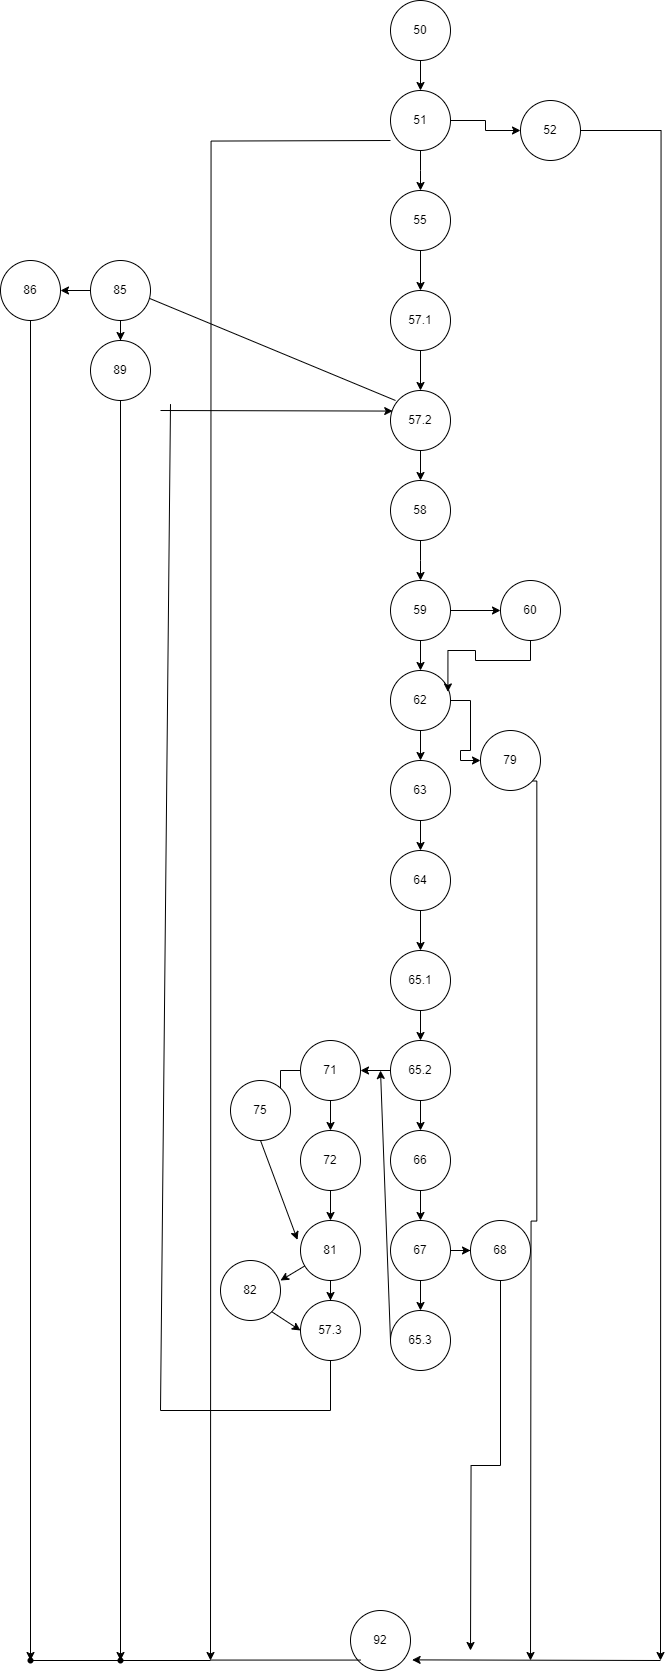

The diagram above was exported from draw.io. Its source (the exported page's mxGraphModel, read from the mxfile embedded in the PNG):
<mxGraphModel dx="2102" dy="1719" grid="1" gridSize="10" guides="1" tooltips="1" connect="1" arrows="1" fold="1" page="1" pageScale="1" pageWidth="850" pageHeight="1100" math="0" shadow="0">
  <root>
    <mxCell id="0" />
    <mxCell id="1" parent="0" />
    <mxCell id="c8WMzxkvQew1vBvVQTBm-8" style="edgeStyle=orthogonalEdgeStyle;rounded=0;orthogonalLoop=1;jettySize=auto;html=1;exitX=0;exitY=0.5;exitDx=0;exitDy=0;" edge="1" parent="1">
      <mxGeometry relative="1" as="geometry">
        <mxPoint x="190" y="1600" as="targetPoint" />
        <mxPoint x="370" y="80" as="sourcePoint" />
      </mxGeometry>
    </mxCell>
    <mxCell id="c8WMzxkvQew1vBvVQTBm-10" style="edgeStyle=orthogonalEdgeStyle;rounded=0;orthogonalLoop=1;jettySize=auto;html=1;exitX=0.5;exitY=1;exitDx=0;exitDy=0;" edge="1" parent="1" source="c8WMzxkvQew1vBvVQTBm-1">
      <mxGeometry relative="1" as="geometry">
        <mxPoint x="400" y="130" as="targetPoint" />
      </mxGeometry>
    </mxCell>
    <mxCell id="c8WMzxkvQew1vBvVQTBm-28" style="edgeStyle=orthogonalEdgeStyle;rounded=0;orthogonalLoop=1;jettySize=auto;html=1;exitX=1;exitY=0.5;exitDx=0;exitDy=0;" edge="1" parent="1" source="c8WMzxkvQew1vBvVQTBm-1" target="c8WMzxkvQew1vBvVQTBm-7">
      <mxGeometry relative="1" as="geometry" />
    </mxCell>
    <mxCell id="c8WMzxkvQew1vBvVQTBm-1" value="51" style="ellipse;whiteSpace=wrap;html=1;" vertex="1" parent="1">
      <mxGeometry x="370" y="30" width="60" height="60" as="geometry" />
    </mxCell>
    <mxCell id="c8WMzxkvQew1vBvVQTBm-12" style="edgeStyle=orthogonalEdgeStyle;rounded=0;orthogonalLoop=1;jettySize=auto;html=1;exitX=1;exitY=0.5;exitDx=0;exitDy=0;" edge="1" parent="1" source="c8WMzxkvQew1vBvVQTBm-7">
      <mxGeometry relative="1" as="geometry">
        <mxPoint x="640" y="1600" as="targetPoint" />
      </mxGeometry>
    </mxCell>
    <mxCell id="c8WMzxkvQew1vBvVQTBm-7" value="52" style="ellipse;whiteSpace=wrap;html=1;" vertex="1" parent="1">
      <mxGeometry x="500" y="40" width="60" height="60" as="geometry" />
    </mxCell>
    <mxCell id="c8WMzxkvQew1vBvVQTBm-15" style="edgeStyle=orthogonalEdgeStyle;rounded=0;orthogonalLoop=1;jettySize=auto;html=1;exitX=0.5;exitY=1;exitDx=0;exitDy=0;entryX=0.5;entryY=0;entryDx=0;entryDy=0;" edge="1" parent="1" source="c8WMzxkvQew1vBvVQTBm-11" target="c8WMzxkvQew1vBvVQTBm-14">
      <mxGeometry relative="1" as="geometry" />
    </mxCell>
    <mxCell id="c8WMzxkvQew1vBvVQTBm-11" value="55" style="ellipse;whiteSpace=wrap;html=1;" vertex="1" parent="1">
      <mxGeometry x="370" y="130" width="60" height="60" as="geometry" />
    </mxCell>
    <mxCell id="c8WMzxkvQew1vBvVQTBm-17" style="edgeStyle=orthogonalEdgeStyle;rounded=0;orthogonalLoop=1;jettySize=auto;html=1;exitX=0.5;exitY=1;exitDx=0;exitDy=0;" edge="1" parent="1" source="c8WMzxkvQew1vBvVQTBm-14" target="c8WMzxkvQew1vBvVQTBm-16">
      <mxGeometry relative="1" as="geometry" />
    </mxCell>
    <mxCell id="c8WMzxkvQew1vBvVQTBm-14" value="57.1" style="ellipse;whiteSpace=wrap;html=1;" vertex="1" parent="1">
      <mxGeometry x="370" y="230" width="60" height="60" as="geometry" />
    </mxCell>
    <mxCell id="c8WMzxkvQew1vBvVQTBm-19" style="edgeStyle=orthogonalEdgeStyle;rounded=0;orthogonalLoop=1;jettySize=auto;html=1;exitX=0.5;exitY=1;exitDx=0;exitDy=0;entryX=0.5;entryY=0;entryDx=0;entryDy=0;" edge="1" parent="1" source="c8WMzxkvQew1vBvVQTBm-16" target="c8WMzxkvQew1vBvVQTBm-18">
      <mxGeometry relative="1" as="geometry" />
    </mxCell>
    <mxCell id="c8WMzxkvQew1vBvVQTBm-16" value="57.2" style="ellipse;whiteSpace=wrap;html=1;" vertex="1" parent="1">
      <mxGeometry x="370" y="330" width="60" height="60" as="geometry" />
    </mxCell>
    <mxCell id="c8WMzxkvQew1vBvVQTBm-21" style="edgeStyle=orthogonalEdgeStyle;rounded=0;orthogonalLoop=1;jettySize=auto;html=1;exitX=0.5;exitY=1;exitDx=0;exitDy=0;" edge="1" parent="1" source="c8WMzxkvQew1vBvVQTBm-18">
      <mxGeometry relative="1" as="geometry">
        <mxPoint x="400" y="520" as="targetPoint" />
      </mxGeometry>
    </mxCell>
    <mxCell id="c8WMzxkvQew1vBvVQTBm-18" value="58" style="ellipse;whiteSpace=wrap;html=1;" vertex="1" parent="1">
      <mxGeometry x="370" y="420" width="60" height="60" as="geometry" />
    </mxCell>
    <mxCell id="c8WMzxkvQew1vBvVQTBm-23" value="" style="edgeStyle=orthogonalEdgeStyle;rounded=0;orthogonalLoop=1;jettySize=auto;html=1;" edge="1" parent="1" source="c8WMzxkvQew1vBvVQTBm-22" target="c8WMzxkvQew1vBvVQTBm-1">
      <mxGeometry relative="1" as="geometry" />
    </mxCell>
    <mxCell id="c8WMzxkvQew1vBvVQTBm-22" value="50" style="ellipse;whiteSpace=wrap;html=1;" vertex="1" parent="1">
      <mxGeometry x="370" y="-60" width="60" height="60" as="geometry" />
    </mxCell>
    <mxCell id="c8WMzxkvQew1vBvVQTBm-24" value="92" style="ellipse;whiteSpace=wrap;html=1;" vertex="1" parent="1">
      <mxGeometry x="330" y="1550" width="60" height="60" as="geometry" />
    </mxCell>
    <mxCell id="c8WMzxkvQew1vBvVQTBm-27" value="" style="endArrow=classic;html=1;rounded=0;entryX=1.027;entryY=0.823;entryDx=0;entryDy=0;entryPerimeter=0;" edge="1" parent="1" target="c8WMzxkvQew1vBvVQTBm-24">
      <mxGeometry width="50" height="50" relative="1" as="geometry">
        <mxPoint x="640" y="1600" as="sourcePoint" />
        <mxPoint x="580" y="1550" as="targetPoint" />
      </mxGeometry>
    </mxCell>
    <mxCell id="c8WMzxkvQew1vBvVQTBm-31" style="edgeStyle=orthogonalEdgeStyle;rounded=0;orthogonalLoop=1;jettySize=auto;html=1;entryX=0;entryY=0.5;entryDx=0;entryDy=0;" edge="1" parent="1" source="c8WMzxkvQew1vBvVQTBm-29" target="c8WMzxkvQew1vBvVQTBm-30">
      <mxGeometry relative="1" as="geometry" />
    </mxCell>
    <mxCell id="c8WMzxkvQew1vBvVQTBm-33" value="" style="edgeStyle=orthogonalEdgeStyle;rounded=0;orthogonalLoop=1;jettySize=auto;html=1;" edge="1" parent="1" source="c8WMzxkvQew1vBvVQTBm-29" target="c8WMzxkvQew1vBvVQTBm-32">
      <mxGeometry relative="1" as="geometry" />
    </mxCell>
    <mxCell id="c8WMzxkvQew1vBvVQTBm-29" value="59" style="ellipse;whiteSpace=wrap;html=1;" vertex="1" parent="1">
      <mxGeometry x="370" y="520" width="60" height="60" as="geometry" />
    </mxCell>
    <mxCell id="c8WMzxkvQew1vBvVQTBm-30" value="60" style="ellipse;whiteSpace=wrap;html=1;" vertex="1" parent="1">
      <mxGeometry x="480" y="520" width="60" height="60" as="geometry" />
    </mxCell>
    <mxCell id="c8WMzxkvQew1vBvVQTBm-36" value="" style="edgeStyle=orthogonalEdgeStyle;rounded=0;orthogonalLoop=1;jettySize=auto;html=1;" edge="1" parent="1" source="c8WMzxkvQew1vBvVQTBm-32" target="c8WMzxkvQew1vBvVQTBm-35">
      <mxGeometry relative="1" as="geometry" />
    </mxCell>
    <mxCell id="c8WMzxkvQew1vBvVQTBm-44" value="" style="edgeStyle=orthogonalEdgeStyle;rounded=0;orthogonalLoop=1;jettySize=auto;html=1;" edge="1" parent="1" source="c8WMzxkvQew1vBvVQTBm-32" target="c8WMzxkvQew1vBvVQTBm-43">
      <mxGeometry relative="1" as="geometry" />
    </mxCell>
    <mxCell id="c8WMzxkvQew1vBvVQTBm-32" value="62" style="ellipse;whiteSpace=wrap;html=1;" vertex="1" parent="1">
      <mxGeometry x="370" y="610" width="60" height="60" as="geometry" />
    </mxCell>
    <mxCell id="c8WMzxkvQew1vBvVQTBm-34" style="edgeStyle=orthogonalEdgeStyle;rounded=0;orthogonalLoop=1;jettySize=auto;html=1;exitX=0.5;exitY=1;exitDx=0;exitDy=0;entryX=0.957;entryY=0.357;entryDx=0;entryDy=0;entryPerimeter=0;" edge="1" parent="1" source="c8WMzxkvQew1vBvVQTBm-30" target="c8WMzxkvQew1vBvVQTBm-32">
      <mxGeometry relative="1" as="geometry" />
    </mxCell>
    <mxCell id="c8WMzxkvQew1vBvVQTBm-37" style="edgeStyle=orthogonalEdgeStyle;rounded=0;orthogonalLoop=1;jettySize=auto;html=1;exitX=0.763;exitY=1.05;exitDx=0;exitDy=0;exitPerimeter=0;" edge="1" parent="1">
      <mxGeometry relative="1" as="geometry">
        <mxPoint x="510" y="1600" as="targetPoint" />
        <mxPoint x="495.28" y="720" as="sourcePoint" />
      </mxGeometry>
    </mxCell>
    <mxCell id="c8WMzxkvQew1vBvVQTBm-35" value="79" style="ellipse;whiteSpace=wrap;html=1;" vertex="1" parent="1">
      <mxGeometry x="460" y="670" width="60" height="60" as="geometry" />
    </mxCell>
    <mxCell id="c8WMzxkvQew1vBvVQTBm-46" value="" style="edgeStyle=orthogonalEdgeStyle;rounded=0;orthogonalLoop=1;jettySize=auto;html=1;" edge="1" parent="1" source="c8WMzxkvQew1vBvVQTBm-43" target="c8WMzxkvQew1vBvVQTBm-45">
      <mxGeometry relative="1" as="geometry" />
    </mxCell>
    <mxCell id="c8WMzxkvQew1vBvVQTBm-43" value="63" style="ellipse;whiteSpace=wrap;html=1;" vertex="1" parent="1">
      <mxGeometry x="370" y="700" width="60" height="60" as="geometry" />
    </mxCell>
    <mxCell id="c8WMzxkvQew1vBvVQTBm-49" value="" style="edgeStyle=orthogonalEdgeStyle;rounded=0;orthogonalLoop=1;jettySize=auto;html=1;" edge="1" parent="1" source="c8WMzxkvQew1vBvVQTBm-45" target="c8WMzxkvQew1vBvVQTBm-47">
      <mxGeometry relative="1" as="geometry" />
    </mxCell>
    <mxCell id="c8WMzxkvQew1vBvVQTBm-45" value="64" style="ellipse;whiteSpace=wrap;html=1;" vertex="1" parent="1">
      <mxGeometry x="370" y="790" width="60" height="60" as="geometry" />
    </mxCell>
    <mxCell id="c8WMzxkvQew1vBvVQTBm-51" value="" style="edgeStyle=orthogonalEdgeStyle;rounded=0;orthogonalLoop=1;jettySize=auto;html=1;" edge="1" parent="1" source="c8WMzxkvQew1vBvVQTBm-47" target="c8WMzxkvQew1vBvVQTBm-50">
      <mxGeometry relative="1" as="geometry" />
    </mxCell>
    <mxCell id="c8WMzxkvQew1vBvVQTBm-47" value="65.1" style="ellipse;whiteSpace=wrap;html=1;" vertex="1" parent="1">
      <mxGeometry x="370" y="890" width="60" height="60" as="geometry" />
    </mxCell>
    <mxCell id="c8WMzxkvQew1vBvVQTBm-53" value="" style="edgeStyle=orthogonalEdgeStyle;rounded=0;orthogonalLoop=1;jettySize=auto;html=1;" edge="1" parent="1" source="c8WMzxkvQew1vBvVQTBm-50" target="c8WMzxkvQew1vBvVQTBm-52">
      <mxGeometry relative="1" as="geometry" />
    </mxCell>
    <mxCell id="c8WMzxkvQew1vBvVQTBm-67" value="" style="edgeStyle=orthogonalEdgeStyle;rounded=0;orthogonalLoop=1;jettySize=auto;html=1;" edge="1" parent="1" source="c8WMzxkvQew1vBvVQTBm-50" target="c8WMzxkvQew1vBvVQTBm-66">
      <mxGeometry relative="1" as="geometry" />
    </mxCell>
    <mxCell id="c8WMzxkvQew1vBvVQTBm-50" value="65.2" style="ellipse;whiteSpace=wrap;html=1;" vertex="1" parent="1">
      <mxGeometry x="370" y="980" width="60" height="60" as="geometry" />
    </mxCell>
    <mxCell id="c8WMzxkvQew1vBvVQTBm-55" value="" style="edgeStyle=orthogonalEdgeStyle;rounded=0;orthogonalLoop=1;jettySize=auto;html=1;" edge="1" parent="1" source="c8WMzxkvQew1vBvVQTBm-52" target="c8WMzxkvQew1vBvVQTBm-54">
      <mxGeometry relative="1" as="geometry" />
    </mxCell>
    <mxCell id="c8WMzxkvQew1vBvVQTBm-57" value="" style="edgeStyle=orthogonalEdgeStyle;rounded=0;orthogonalLoop=1;jettySize=auto;html=1;" edge="1" parent="1" source="c8WMzxkvQew1vBvVQTBm-52" target="c8WMzxkvQew1vBvVQTBm-56">
      <mxGeometry relative="1" as="geometry" />
    </mxCell>
    <mxCell id="c8WMzxkvQew1vBvVQTBm-52" value="71" style="ellipse;whiteSpace=wrap;html=1;" vertex="1" parent="1">
      <mxGeometry x="280" y="980" width="60" height="60" as="geometry" />
    </mxCell>
    <mxCell id="c8WMzxkvQew1vBvVQTBm-54" value="75" style="ellipse;whiteSpace=wrap;html=1;" vertex="1" parent="1">
      <mxGeometry x="210" y="1020" width="60" height="60" as="geometry" />
    </mxCell>
    <mxCell id="c8WMzxkvQew1vBvVQTBm-59" value="" style="edgeStyle=orthogonalEdgeStyle;rounded=0;orthogonalLoop=1;jettySize=auto;html=1;" edge="1" parent="1" source="c8WMzxkvQew1vBvVQTBm-56" target="c8WMzxkvQew1vBvVQTBm-58">
      <mxGeometry relative="1" as="geometry" />
    </mxCell>
    <mxCell id="c8WMzxkvQew1vBvVQTBm-56" value="72" style="ellipse;whiteSpace=wrap;html=1;" vertex="1" parent="1">
      <mxGeometry x="280" y="1070" width="60" height="60" as="geometry" />
    </mxCell>
    <mxCell id="c8WMzxkvQew1vBvVQTBm-61" value="" style="edgeStyle=orthogonalEdgeStyle;rounded=0;orthogonalLoop=1;jettySize=auto;html=1;" edge="1" parent="1" source="c8WMzxkvQew1vBvVQTBm-58" target="c8WMzxkvQew1vBvVQTBm-60">
      <mxGeometry relative="1" as="geometry" />
    </mxCell>
    <mxCell id="c8WMzxkvQew1vBvVQTBm-58" value="81" style="ellipse;whiteSpace=wrap;html=1;" vertex="1" parent="1">
      <mxGeometry x="280" y="1160" width="60" height="60" as="geometry" />
    </mxCell>
    <mxCell id="c8WMzxkvQew1vBvVQTBm-60" value="57.3" style="ellipse;whiteSpace=wrap;html=1;" vertex="1" parent="1">
      <mxGeometry x="280" y="1240" width="60" height="60" as="geometry" />
    </mxCell>
    <mxCell id="c8WMzxkvQew1vBvVQTBm-62" value="" style="endArrow=classic;html=1;rounded=0;entryX=-0.05;entryY=0.323;entryDx=0;entryDy=0;entryPerimeter=0;exitX=0.5;exitY=1;exitDx=0;exitDy=0;" edge="1" parent="1" source="c8WMzxkvQew1vBvVQTBm-54" target="c8WMzxkvQew1vBvVQTBm-58">
      <mxGeometry width="50" height="50" relative="1" as="geometry">
        <mxPoint x="210" y="1180" as="sourcePoint" />
        <mxPoint x="260" y="1130" as="targetPoint" />
      </mxGeometry>
    </mxCell>
    <mxCell id="c8WMzxkvQew1vBvVQTBm-63" value="82" style="ellipse;whiteSpace=wrap;html=1;" vertex="1" parent="1">
      <mxGeometry x="200" y="1200" width="60" height="60" as="geometry" />
    </mxCell>
    <mxCell id="c8WMzxkvQew1vBvVQTBm-64" value="" style="endArrow=classic;html=1;rounded=0;exitX=1;exitY=1;exitDx=0;exitDy=0;" edge="1" parent="1" source="c8WMzxkvQew1vBvVQTBm-63">
      <mxGeometry width="50" height="50" relative="1" as="geometry">
        <mxPoint x="230" y="1320" as="sourcePoint" />
        <mxPoint x="280" y="1270" as="targetPoint" />
      </mxGeometry>
    </mxCell>
    <mxCell id="c8WMzxkvQew1vBvVQTBm-65" value="" style="endArrow=classic;html=1;rounded=0;" edge="1" parent="1" source="c8WMzxkvQew1vBvVQTBm-58">
      <mxGeometry width="50" height="50" relative="1" as="geometry">
        <mxPoint x="210" y="1270" as="sourcePoint" />
        <mxPoint x="260" y="1220" as="targetPoint" />
      </mxGeometry>
    </mxCell>
    <mxCell id="c8WMzxkvQew1vBvVQTBm-69" value="" style="edgeStyle=orthogonalEdgeStyle;rounded=0;orthogonalLoop=1;jettySize=auto;html=1;" edge="1" parent="1" source="c8WMzxkvQew1vBvVQTBm-66" target="c8WMzxkvQew1vBvVQTBm-68">
      <mxGeometry relative="1" as="geometry" />
    </mxCell>
    <mxCell id="c8WMzxkvQew1vBvVQTBm-66" value="66" style="ellipse;whiteSpace=wrap;html=1;" vertex="1" parent="1">
      <mxGeometry x="370" y="1070" width="60" height="60" as="geometry" />
    </mxCell>
    <mxCell id="c8WMzxkvQew1vBvVQTBm-71" value="" style="edgeStyle=orthogonalEdgeStyle;rounded=0;orthogonalLoop=1;jettySize=auto;html=1;" edge="1" parent="1" source="c8WMzxkvQew1vBvVQTBm-68" target="c8WMzxkvQew1vBvVQTBm-70">
      <mxGeometry relative="1" as="geometry" />
    </mxCell>
    <mxCell id="c8WMzxkvQew1vBvVQTBm-73" value="" style="edgeStyle=orthogonalEdgeStyle;rounded=0;orthogonalLoop=1;jettySize=auto;html=1;" edge="1" parent="1" source="c8WMzxkvQew1vBvVQTBm-68" target="c8WMzxkvQew1vBvVQTBm-72">
      <mxGeometry relative="1" as="geometry" />
    </mxCell>
    <mxCell id="c8WMzxkvQew1vBvVQTBm-68" value="67" style="ellipse;whiteSpace=wrap;html=1;" vertex="1" parent="1">
      <mxGeometry x="370" y="1160" width="60" height="60" as="geometry" />
    </mxCell>
    <mxCell id="c8WMzxkvQew1vBvVQTBm-70" value="65.3" style="ellipse;whiteSpace=wrap;html=1;" vertex="1" parent="1">
      <mxGeometry x="370" y="1250" width="60" height="60" as="geometry" />
    </mxCell>
    <mxCell id="c8WMzxkvQew1vBvVQTBm-78" style="edgeStyle=orthogonalEdgeStyle;rounded=0;orthogonalLoop=1;jettySize=auto;html=1;" edge="1" parent="1" source="c8WMzxkvQew1vBvVQTBm-72">
      <mxGeometry relative="1" as="geometry">
        <mxPoint x="450" y="1590" as="targetPoint" />
      </mxGeometry>
    </mxCell>
    <mxCell id="c8WMzxkvQew1vBvVQTBm-72" value="68" style="ellipse;whiteSpace=wrap;html=1;" vertex="1" parent="1">
      <mxGeometry x="450" y="1160" width="60" height="60" as="geometry" />
    </mxCell>
    <mxCell id="c8WMzxkvQew1vBvVQTBm-77" value="" style="endArrow=classic;html=1;rounded=0;exitX=0;exitY=0.5;exitDx=0;exitDy=0;" edge="1" parent="1" source="c8WMzxkvQew1vBvVQTBm-70">
      <mxGeometry width="50" height="50" relative="1" as="geometry">
        <mxPoint x="350" y="1280" as="sourcePoint" />
        <mxPoint x="360" y="1010" as="targetPoint" />
      </mxGeometry>
    </mxCell>
    <mxCell id="c8WMzxkvQew1vBvVQTBm-80" value="" style="endArrow=none;html=1;rounded=0;" edge="1" parent="1">
      <mxGeometry width="50" height="50" relative="1" as="geometry">
        <mxPoint x="310" y="1350" as="sourcePoint" />
        <mxPoint x="310" y="1300" as="targetPoint" />
      </mxGeometry>
    </mxCell>
    <mxCell id="c8WMzxkvQew1vBvVQTBm-81" value="" style="endArrow=none;html=1;rounded=0;" edge="1" parent="1">
      <mxGeometry width="50" height="50" relative="1" as="geometry">
        <mxPoint x="140" y="1350" as="sourcePoint" />
        <mxPoint x="310" y="1350" as="targetPoint" />
      </mxGeometry>
    </mxCell>
    <mxCell id="c8WMzxkvQew1vBvVQTBm-82" value="" style="endArrow=none;html=1;rounded=0;" edge="1" parent="1">
      <mxGeometry width="50" height="50" relative="1" as="geometry">
        <mxPoint x="140" y="1350" as="sourcePoint" />
        <mxPoint x="150" y="343.5999755859375" as="targetPoint" />
      </mxGeometry>
    </mxCell>
    <mxCell id="c8WMzxkvQew1vBvVQTBm-83" value="" style="endArrow=classic;html=1;rounded=0;entryX=0.037;entryY=0.343;entryDx=0;entryDy=0;entryPerimeter=0;" edge="1" parent="1" target="c8WMzxkvQew1vBvVQTBm-16">
      <mxGeometry width="50" height="50" relative="1" as="geometry">
        <mxPoint x="140" y="350" as="sourcePoint" />
        <mxPoint x="190" y="300" as="targetPoint" />
      </mxGeometry>
    </mxCell>
    <mxCell id="c8WMzxkvQew1vBvVQTBm-84" value="" style="endArrow=none;html=1;rounded=0;" edge="1" parent="1">
      <mxGeometry width="50" height="50" relative="1" as="geometry">
        <mxPoint x="375" y="340" as="sourcePoint" />
        <mxPoint x="110" y="230" as="targetPoint" />
      </mxGeometry>
    </mxCell>
    <mxCell id="c8WMzxkvQew1vBvVQTBm-88" value="" style="edgeStyle=orthogonalEdgeStyle;rounded=0;orthogonalLoop=1;jettySize=auto;html=1;" edge="1" parent="1" source="c8WMzxkvQew1vBvVQTBm-86" target="c8WMzxkvQew1vBvVQTBm-87">
      <mxGeometry relative="1" as="geometry" />
    </mxCell>
    <mxCell id="c8WMzxkvQew1vBvVQTBm-90" value="" style="edgeStyle=orthogonalEdgeStyle;rounded=0;orthogonalLoop=1;jettySize=auto;html=1;" edge="1" parent="1" source="c8WMzxkvQew1vBvVQTBm-86" target="c8WMzxkvQew1vBvVQTBm-89">
      <mxGeometry relative="1" as="geometry" />
    </mxCell>
    <mxCell id="c8WMzxkvQew1vBvVQTBm-86" value="85" style="ellipse;whiteSpace=wrap;html=1;" vertex="1" parent="1">
      <mxGeometry x="70" y="200" width="60" height="60" as="geometry" />
    </mxCell>
    <mxCell id="c8WMzxkvQew1vBvVQTBm-95" value="" style="edgeStyle=orthogonalEdgeStyle;rounded=0;orthogonalLoop=1;jettySize=auto;html=1;" edge="1" parent="1" source="c8WMzxkvQew1vBvVQTBm-87" target="c8WMzxkvQew1vBvVQTBm-94">
      <mxGeometry relative="1" as="geometry" />
    </mxCell>
    <mxCell id="c8WMzxkvQew1vBvVQTBm-87" value="86" style="ellipse;whiteSpace=wrap;html=1;" vertex="1" parent="1">
      <mxGeometry x="-20" y="200" width="60" height="60" as="geometry" />
    </mxCell>
    <mxCell id="c8WMzxkvQew1vBvVQTBm-99" value="" style="edgeStyle=orthogonalEdgeStyle;rounded=0;orthogonalLoop=1;jettySize=auto;html=1;" edge="1" parent="1" source="c8WMzxkvQew1vBvVQTBm-89" target="c8WMzxkvQew1vBvVQTBm-98">
      <mxGeometry relative="1" as="geometry" />
    </mxCell>
    <mxCell id="c8WMzxkvQew1vBvVQTBm-89" value="89" style="ellipse;whiteSpace=wrap;html=1;" vertex="1" parent="1">
      <mxGeometry x="70" y="280" width="60" height="60" as="geometry" />
    </mxCell>
    <mxCell id="c8WMzxkvQew1vBvVQTBm-94" value="" style="shape=waypoint;sketch=0;size=6;pointerEvents=1;points=[];fillColor=default;resizable=0;rotatable=0;perimeter=centerPerimeter;snapToPoint=1;" vertex="1" parent="1">
      <mxGeometry y="1590" width="20" height="20" as="geometry" />
    </mxCell>
    <mxCell id="c8WMzxkvQew1vBvVQTBm-96" value="" style="endArrow=none;html=1;rounded=0;exitDx=0;exitDy=0;exitPerimeter=0;" edge="1" parent="1" source="c8WMzxkvQew1vBvVQTBm-98">
      <mxGeometry width="50" height="50" relative="1" as="geometry">
        <mxPoint x="90" y="1600" as="sourcePoint" />
        <mxPoint x="190" y="1600" as="targetPoint" />
      </mxGeometry>
    </mxCell>
    <mxCell id="c8WMzxkvQew1vBvVQTBm-97" value="" style="endArrow=none;html=1;rounded=0;" edge="1" parent="1">
      <mxGeometry width="50" height="50" relative="1" as="geometry">
        <mxPoint x="190" y="1599.57" as="sourcePoint" />
        <mxPoint x="340" y="1599.57" as="targetPoint" />
      </mxGeometry>
    </mxCell>
    <mxCell id="c8WMzxkvQew1vBvVQTBm-100" value="" style="endArrow=none;html=1;rounded=0;exitX=0.917;exitY=0.378;exitDx=0;exitDy=0;exitPerimeter=0;" edge="1" parent="1" source="c8WMzxkvQew1vBvVQTBm-94" target="c8WMzxkvQew1vBvVQTBm-98">
      <mxGeometry width="50" height="50" relative="1" as="geometry">
        <mxPoint x="10" y="1600" as="sourcePoint" />
        <mxPoint x="190" y="1600" as="targetPoint" />
      </mxGeometry>
    </mxCell>
    <mxCell id="c8WMzxkvQew1vBvVQTBm-98" value="" style="shape=waypoint;sketch=0;size=6;pointerEvents=1;points=[];fillColor=default;resizable=0;rotatable=0;perimeter=centerPerimeter;snapToPoint=1;" vertex="1" parent="1">
      <mxGeometry x="90" y="1590" width="20" height="20" as="geometry" />
    </mxCell>
  </root>
</mxGraphModel>